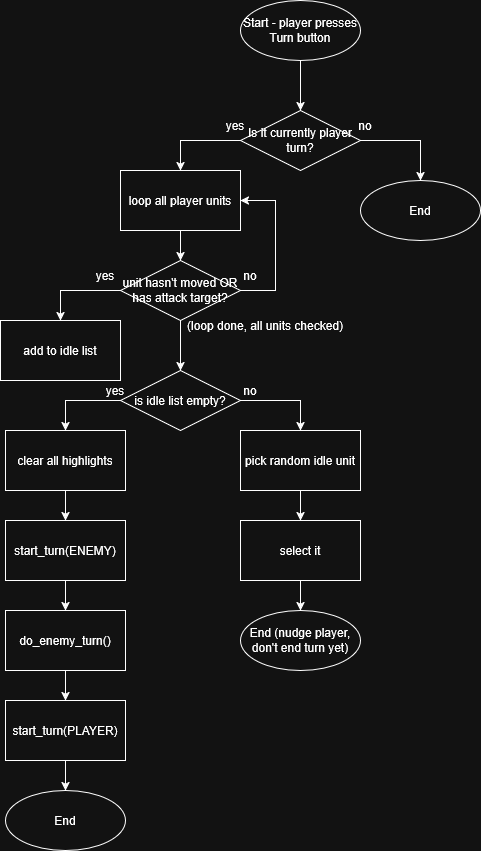

The diagram above was exported from draw.io. Its source (the exported page's mxGraphModel, read from the mxfile embedded in the PNG):
<mxGraphModel dx="703" dy="778" grid="1" gridSize="10" guides="1" tooltips="1" connect="1" arrows="1" fold="1" page="1" pageScale="1" pageWidth="850" pageHeight="1100" math="0" shadow="0">
  <root>
    <mxCell id="0" />
    <mxCell id="1" parent="0" />
    <mxCell id="JdfIVgdNHByQIdildFZO-3" edge="1" parent="1" source="JdfIVgdNHByQIdildFZO-1" style="edgeStyle=orthogonalEdgeStyle;rounded=0;orthogonalLoop=1;jettySize=auto;html=1;exitX=0.5;exitY=1;exitDx=0;exitDy=0;entryX=0.5;entryY=0;entryDx=0;entryDy=0;" target="JdfIVgdNHByQIdildFZO-2">
      <mxGeometry relative="1" as="geometry" />
    </mxCell>
    <mxCell id="JdfIVgdNHByQIdildFZO-1" parent="1" style="ellipse;whiteSpace=wrap;html=1;" value="Start -&amp;nbsp;player presses Turn button" vertex="1">
      <mxGeometry height="60" width="120" x="385" y="20" as="geometry" />
    </mxCell>
    <mxCell id="JdfIVgdNHByQIdildFZO-4" edge="1" parent="1" source="JdfIVgdNHByQIdildFZO-2" style="edgeStyle=orthogonalEdgeStyle;rounded=0;orthogonalLoop=1;jettySize=auto;html=1;exitX=1;exitY=0.5;exitDx=0;exitDy=0;entryX=0.5;entryY=0;entryDx=0;entryDy=0;" target="JdfIVgdNHByQIdildFZO-7">
      <mxGeometry relative="1" as="geometry">
        <mxPoint x="570" y="160" as="targetPoint" />
      </mxGeometry>
    </mxCell>
    <mxCell id="JdfIVgdNHByQIdildFZO-5" edge="1" parent="1" source="JdfIVgdNHByQIdildFZO-2" style="edgeStyle=orthogonalEdgeStyle;rounded=0;orthogonalLoop=1;jettySize=auto;html=1;exitX=0;exitY=0.5;exitDx=0;exitDy=0;entryX=0.5;entryY=0;entryDx=0;entryDy=0;" target="JdfIVgdNHByQIdildFZO-6">
      <mxGeometry relative="1" as="geometry">
        <mxPoint x="310" y="160" as="targetPoint" />
      </mxGeometry>
    </mxCell>
    <mxCell id="JdfIVgdNHByQIdildFZO-2" parent="1" style="rhombus;whiteSpace=wrap;html=1;" value="Is it currently player turn?" vertex="1">
      <mxGeometry height="60" width="120" x="385" y="130" as="geometry" />
    </mxCell>
    <mxCell id="JdfIVgdNHByQIdildFZO-9" edge="1" parent="1" source="JdfIVgdNHByQIdildFZO-6" style="edgeStyle=orthogonalEdgeStyle;rounded=0;orthogonalLoop=1;jettySize=auto;html=1;exitX=0.5;exitY=1;exitDx=0;exitDy=0;entryX=0.5;entryY=0;entryDx=0;entryDy=0;" target="JdfIVgdNHByQIdildFZO-8">
      <mxGeometry relative="1" as="geometry" />
    </mxCell>
    <mxCell id="JdfIVgdNHByQIdildFZO-6" parent="1" style="rounded=0;whiteSpace=wrap;html=1;" value="loop all player units" vertex="1">
      <mxGeometry height="60" width="120" x="265" y="190" as="geometry" />
    </mxCell>
    <mxCell id="JdfIVgdNHByQIdildFZO-7" parent="1" style="ellipse;whiteSpace=wrap;html=1;" value="End" vertex="1">
      <mxGeometry height="60" width="120" x="505" y="200" as="geometry" />
    </mxCell>
    <mxCell id="JdfIVgdNHByQIdildFZO-11" edge="1" parent="1" source="JdfIVgdNHByQIdildFZO-8" style="edgeStyle=orthogonalEdgeStyle;rounded=0;orthogonalLoop=1;jettySize=auto;html=1;exitX=0;exitY=0.5;exitDx=0;exitDy=0;entryX=0.5;entryY=0;entryDx=0;entryDy=0;" target="JdfIVgdNHByQIdildFZO-10">
      <mxGeometry relative="1" as="geometry" />
    </mxCell>
    <mxCell id="JdfIVgdNHByQIdildFZO-12" edge="1" parent="1" source="JdfIVgdNHByQIdildFZO-8" style="edgeStyle=orthogonalEdgeStyle;rounded=0;orthogonalLoop=1;jettySize=auto;html=1;exitX=1;exitY=0.5;exitDx=0;exitDy=0;entryX=1;entryY=0.5;entryDx=0;entryDy=0;" target="JdfIVgdNHByQIdildFZO-6">
      <mxGeometry relative="1" as="geometry">
        <Array as="points">
          <mxPoint x="420" y="310" />
          <mxPoint x="420" y="220" />
        </Array>
      </mxGeometry>
    </mxCell>
    <mxCell id="JdfIVgdNHByQIdildFZO-23" edge="1" parent="1" source="JdfIVgdNHByQIdildFZO-8" style="edgeStyle=orthogonalEdgeStyle;rounded=0;orthogonalLoop=1;jettySize=auto;html=1;exitX=0.5;exitY=1;exitDx=0;exitDy=0;entryX=0.5;entryY=0;entryDx=0;entryDy=0;" target="JdfIVgdNHByQIdildFZO-13">
      <mxGeometry relative="1" as="geometry" />
    </mxCell>
    <mxCell id="JdfIVgdNHByQIdildFZO-8" parent="1" style="rhombus;whiteSpace=wrap;html=1;" value="unit hasn't moved OR has attack target?" vertex="1">
      <mxGeometry height="60" width="120" x="265" y="280" as="geometry" />
    </mxCell>
    <mxCell id="JdfIVgdNHByQIdildFZO-10" parent="1" style="rounded=0;whiteSpace=wrap;html=1;" value="add to idle list" vertex="1">
      <mxGeometry height="60" width="120" x="145" y="340" as="geometry" />
    </mxCell>
    <mxCell id="JdfIVgdNHByQIdildFZO-24" edge="1" parent="1" source="JdfIVgdNHByQIdildFZO-13" style="edgeStyle=orthogonalEdgeStyle;rounded=0;orthogonalLoop=1;jettySize=auto;html=1;exitX=1;exitY=0.5;exitDx=0;exitDy=0;entryX=0.5;entryY=0;entryDx=0;entryDy=0;" target="JdfIVgdNHByQIdildFZO-17">
      <mxGeometry relative="1" as="geometry" />
    </mxCell>
    <mxCell id="JdfIVgdNHByQIdildFZO-30" edge="1" parent="1" source="JdfIVgdNHByQIdildFZO-13" style="edgeStyle=orthogonalEdgeStyle;rounded=0;orthogonalLoop=1;jettySize=auto;html=1;exitX=0;exitY=0.5;exitDx=0;exitDy=0;entryX=0.5;entryY=0;entryDx=0;entryDy=0;" target="JdfIVgdNHByQIdildFZO-25">
      <mxGeometry relative="1" as="geometry" />
    </mxCell>
    <mxCell id="JdfIVgdNHByQIdildFZO-13" parent="1" style="rhombus;whiteSpace=wrap;html=1;" value="is idle list empty?" vertex="1">
      <mxGeometry height="60" width="120" x="265" y="390" as="geometry" />
    </mxCell>
    <mxCell id="JdfIVgdNHByQIdildFZO-19" edge="1" parent="1" source="JdfIVgdNHByQIdildFZO-17" style="edgeStyle=orthogonalEdgeStyle;rounded=0;orthogonalLoop=1;jettySize=auto;html=1;exitX=0.5;exitY=1;exitDx=0;exitDy=0;entryX=0.5;entryY=0;entryDx=0;entryDy=0;" target="JdfIVgdNHByQIdildFZO-18">
      <mxGeometry relative="1" as="geometry" />
    </mxCell>
    <mxCell id="JdfIVgdNHByQIdildFZO-17" parent="1" style="rounded=0;whiteSpace=wrap;html=1;" value="pick random idle unit" vertex="1">
      <mxGeometry height="60" width="120" x="385" y="450" as="geometry" />
    </mxCell>
    <mxCell id="JdfIVgdNHByQIdildFZO-21" edge="1" parent="1" source="JdfIVgdNHByQIdildFZO-18" style="edgeStyle=orthogonalEdgeStyle;rounded=0;orthogonalLoop=1;jettySize=auto;html=1;exitX=0.5;exitY=1;exitDx=0;exitDy=0;entryX=0.5;entryY=0;entryDx=0;entryDy=0;" target="JdfIVgdNHByQIdildFZO-20">
      <mxGeometry relative="1" as="geometry" />
    </mxCell>
    <mxCell id="JdfIVgdNHByQIdildFZO-18" parent="1" style="rounded=0;whiteSpace=wrap;html=1;" value="select it" vertex="1">
      <mxGeometry height="60" width="120" x="385" y="540" as="geometry" />
    </mxCell>
    <mxCell id="JdfIVgdNHByQIdildFZO-20" parent="1" style="ellipse;whiteSpace=wrap;html=1;" value="End (nudge player, don't end turn yet)" vertex="1">
      <mxGeometry height="60" width="120" x="385" y="630" as="geometry" />
    </mxCell>
    <mxCell id="JdfIVgdNHByQIdildFZO-31" edge="1" parent="1" source="JdfIVgdNHByQIdildFZO-25" style="edgeStyle=orthogonalEdgeStyle;rounded=0;orthogonalLoop=1;jettySize=auto;html=1;exitX=0.5;exitY=1;exitDx=0;exitDy=0;entryX=0.5;entryY=0;entryDx=0;entryDy=0;" target="JdfIVgdNHByQIdildFZO-26">
      <mxGeometry relative="1" as="geometry" />
    </mxCell>
    <mxCell id="JdfIVgdNHByQIdildFZO-25" parent="1" style="rounded=0;whiteSpace=wrap;html=1;" value=" clear all highlights" vertex="1">
      <mxGeometry height="60" width="120" x="150" y="450" as="geometry" />
    </mxCell>
    <mxCell id="JdfIVgdNHByQIdildFZO-32" edge="1" parent="1" source="JdfIVgdNHByQIdildFZO-26" style="edgeStyle=orthogonalEdgeStyle;rounded=0;orthogonalLoop=1;jettySize=auto;html=1;exitX=0.5;exitY=1;exitDx=0;exitDy=0;entryX=0.5;entryY=0;entryDx=0;entryDy=0;" target="JdfIVgdNHByQIdildFZO-27">
      <mxGeometry relative="1" as="geometry" />
    </mxCell>
    <mxCell id="JdfIVgdNHByQIdildFZO-26" parent="1" style="rounded=0;whiteSpace=wrap;html=1;" value="start_turn(ENEMY)" vertex="1">
      <mxGeometry height="60" width="120" x="150" y="540" as="geometry" />
    </mxCell>
    <mxCell id="JdfIVgdNHByQIdildFZO-33" edge="1" parent="1" source="JdfIVgdNHByQIdildFZO-27" style="edgeStyle=orthogonalEdgeStyle;rounded=0;orthogonalLoop=1;jettySize=auto;html=1;exitX=0.5;exitY=1;exitDx=0;exitDy=0;entryX=0.5;entryY=0;entryDx=0;entryDy=0;" target="JdfIVgdNHByQIdildFZO-28">
      <mxGeometry relative="1" as="geometry" />
    </mxCell>
    <mxCell id="JdfIVgdNHByQIdildFZO-27" parent="1" style="rounded=0;whiteSpace=wrap;html=1;" value="do_enemy_turn()" vertex="1">
      <mxGeometry height="60" width="120" x="150" y="630" as="geometry" />
    </mxCell>
    <mxCell id="JdfIVgdNHByQIdildFZO-34" edge="1" parent="1" source="JdfIVgdNHByQIdildFZO-28" style="edgeStyle=orthogonalEdgeStyle;rounded=0;orthogonalLoop=1;jettySize=auto;html=1;exitX=0.5;exitY=1;exitDx=0;exitDy=0;entryX=0.5;entryY=0;entryDx=0;entryDy=0;" target="JdfIVgdNHByQIdildFZO-29">
      <mxGeometry relative="1" as="geometry" />
    </mxCell>
    <mxCell id="JdfIVgdNHByQIdildFZO-28" parent="1" style="rounded=0;whiteSpace=wrap;html=1;" value="start_turn(PLAYER)" vertex="1">
      <mxGeometry height="60" width="120" x="150" y="720" as="geometry" />
    </mxCell>
    <mxCell id="JdfIVgdNHByQIdildFZO-29" parent="1" style="ellipse;whiteSpace=wrap;html=1;" value="End" vertex="1">
      <mxGeometry height="60" width="120" x="150" y="810" as="geometry" />
    </mxCell>
    <mxCell id="JdfIVgdNHByQIdildFZO-35" parent="1" style="text;html=1;whiteSpace=wrap;strokeColor=none;fillColor=none;align=center;verticalAlign=middle;rounded=0;" value="(loop done, all units checked)" vertex="1">
      <mxGeometry height="30" width="160" x="330" y="330" as="geometry" />
    </mxCell>
    <mxCell id="JdfIVgdNHByQIdildFZO-36" parent="1" style="text;html=1;whiteSpace=wrap;strokeColor=none;fillColor=none;align=center;verticalAlign=middle;rounded=0;" value="yes" vertex="1">
      <mxGeometry height="30" width="60" x="350" y="130" as="geometry" />
    </mxCell>
    <mxCell id="JdfIVgdNHByQIdildFZO-37" parent="1" style="text;html=1;whiteSpace=wrap;strokeColor=none;fillColor=none;align=center;verticalAlign=middle;rounded=0;" value="yes" vertex="1">
      <mxGeometry height="30" width="60" x="220" y="280" as="geometry" />
    </mxCell>
    <mxCell id="JdfIVgdNHByQIdildFZO-38" parent="1" style="text;html=1;whiteSpace=wrap;strokeColor=none;fillColor=none;align=center;verticalAlign=middle;rounded=0;" value="yes" vertex="1">
      <mxGeometry height="20" width="60" x="230" y="400" as="geometry" />
    </mxCell>
    <mxCell id="JdfIVgdNHByQIdildFZO-39" parent="1" style="text;html=1;whiteSpace=wrap;strokeColor=none;fillColor=none;align=center;verticalAlign=middle;rounded=0;" value="no" vertex="1">
      <mxGeometry height="20" width="60" x="365" y="400" as="geometry" />
    </mxCell>
    <mxCell id="JdfIVgdNHByQIdildFZO-40" parent="1" style="text;html=1;whiteSpace=wrap;strokeColor=none;fillColor=none;align=center;verticalAlign=middle;rounded=0;" value="no" vertex="1">
      <mxGeometry height="20" width="60" x="365" y="285" as="geometry" />
    </mxCell>
    <mxCell id="JdfIVgdNHByQIdildFZO-41" parent="1" style="text;html=1;whiteSpace=wrap;strokeColor=none;fillColor=none;align=center;verticalAlign=middle;rounded=0;" value="no" vertex="1">
      <mxGeometry height="20" width="60" x="480" y="135" as="geometry" />
    </mxCell>
  </root>
</mxGraphModel>